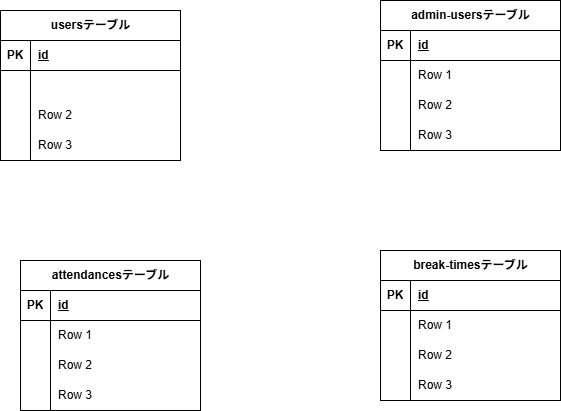

The diagram above was exported from draw.io. Its source (the exported page's mxGraphModel, read from the mxfile embedded in the PNG):
<mxGraphModel dx="606" dy="515" grid="1" gridSize="10" guides="1" tooltips="1" connect="1" arrows="1" fold="1" page="1" pageScale="1" pageWidth="827" pageHeight="1169" math="0" shadow="0">
  <root>
    <mxCell id="0" />
    <mxCell id="1" parent="0" />
    <mxCell id="2" value="usersテーブル" style="shape=table;startSize=30;container=1;collapsible=1;childLayout=tableLayout;fixedRows=1;rowLines=0;fontStyle=1;align=center;resizeLast=1;html=1;" vertex="1" parent="1">
      <mxGeometry x="10" y="30" width="180" height="150" as="geometry" />
    </mxCell>
    <mxCell id="3" value="" style="shape=tableRow;horizontal=0;startSize=0;swimlaneHead=0;swimlaneBody=0;fillColor=none;collapsible=0;dropTarget=0;points=[[0,0.5],[1,0.5]];portConstraint=eastwest;top=0;left=0;right=0;bottom=1;" vertex="1" parent="2">
      <mxGeometry y="30" width="180" height="30" as="geometry" />
    </mxCell>
    <mxCell id="4" value="PK" style="shape=partialRectangle;connectable=0;fillColor=none;top=0;left=0;bottom=0;right=0;fontStyle=1;overflow=hidden;whiteSpace=wrap;html=1;" vertex="1" parent="3">
      <mxGeometry width="30" height="30" as="geometry">
        <mxRectangle width="30" height="30" as="alternateBounds" />
      </mxGeometry>
    </mxCell>
    <mxCell id="5" value="id" style="shape=partialRectangle;connectable=0;fillColor=none;top=0;left=0;bottom=0;right=0;align=left;spacingLeft=6;fontStyle=5;overflow=hidden;whiteSpace=wrap;html=1;" vertex="1" parent="3">
      <mxGeometry x="30" width="150" height="30" as="geometry">
        <mxRectangle width="150" height="30" as="alternateBounds" />
      </mxGeometry>
    </mxCell>
    <mxCell id="6" value="" style="shape=tableRow;horizontal=0;startSize=0;swimlaneHead=0;swimlaneBody=0;fillColor=none;collapsible=0;dropTarget=0;points=[[0,0.5],[1,0.5]];portConstraint=eastwest;top=0;left=0;right=0;bottom=0;" vertex="1" parent="2">
      <mxGeometry y="60" width="180" height="30" as="geometry" />
    </mxCell>
    <mxCell id="7" value="" style="shape=partialRectangle;connectable=0;fillColor=none;top=0;left=0;bottom=0;right=0;editable=1;overflow=hidden;whiteSpace=wrap;html=1;" vertex="1" parent="6">
      <mxGeometry width="30" height="30" as="geometry">
        <mxRectangle width="30" height="30" as="alternateBounds" />
      </mxGeometry>
    </mxCell>
    <mxCell id="8" value="" style="shape=partialRectangle;connectable=0;fillColor=none;top=0;left=0;bottom=0;right=0;align=left;spacingLeft=6;overflow=hidden;whiteSpace=wrap;html=1;" vertex="1" parent="6">
      <mxGeometry x="30" width="150" height="30" as="geometry">
        <mxRectangle width="150" height="30" as="alternateBounds" />
      </mxGeometry>
    </mxCell>
    <mxCell id="9" value="" style="shape=tableRow;horizontal=0;startSize=0;swimlaneHead=0;swimlaneBody=0;fillColor=none;collapsible=0;dropTarget=0;points=[[0,0.5],[1,0.5]];portConstraint=eastwest;top=0;left=0;right=0;bottom=0;" vertex="1" parent="2">
      <mxGeometry y="90" width="180" height="30" as="geometry" />
    </mxCell>
    <mxCell id="10" value="" style="shape=partialRectangle;connectable=0;fillColor=none;top=0;left=0;bottom=0;right=0;editable=1;overflow=hidden;whiteSpace=wrap;html=1;" vertex="1" parent="9">
      <mxGeometry width="30" height="30" as="geometry">
        <mxRectangle width="30" height="30" as="alternateBounds" />
      </mxGeometry>
    </mxCell>
    <mxCell id="11" value="Row 2" style="shape=partialRectangle;connectable=0;fillColor=none;top=0;left=0;bottom=0;right=0;align=left;spacingLeft=6;overflow=hidden;whiteSpace=wrap;html=1;" vertex="1" parent="9">
      <mxGeometry x="30" width="150" height="30" as="geometry">
        <mxRectangle width="150" height="30" as="alternateBounds" />
      </mxGeometry>
    </mxCell>
    <mxCell id="12" value="" style="shape=tableRow;horizontal=0;startSize=0;swimlaneHead=0;swimlaneBody=0;fillColor=none;collapsible=0;dropTarget=0;points=[[0,0.5],[1,0.5]];portConstraint=eastwest;top=0;left=0;right=0;bottom=0;" vertex="1" parent="2">
      <mxGeometry y="120" width="180" height="30" as="geometry" />
    </mxCell>
    <mxCell id="13" value="" style="shape=partialRectangle;connectable=0;fillColor=none;top=0;left=0;bottom=0;right=0;editable=1;overflow=hidden;whiteSpace=wrap;html=1;" vertex="1" parent="12">
      <mxGeometry width="30" height="30" as="geometry">
        <mxRectangle width="30" height="30" as="alternateBounds" />
      </mxGeometry>
    </mxCell>
    <mxCell id="14" value="Row 3" style="shape=partialRectangle;connectable=0;fillColor=none;top=0;left=0;bottom=0;right=0;align=left;spacingLeft=6;overflow=hidden;whiteSpace=wrap;html=1;" vertex="1" parent="12">
      <mxGeometry x="30" width="150" height="30" as="geometry">
        <mxRectangle width="150" height="30" as="alternateBounds" />
      </mxGeometry>
    </mxCell>
    <mxCell id="19" value="admin-usersテーブル" style="shape=table;startSize=30;container=1;collapsible=1;childLayout=tableLayout;fixedRows=1;rowLines=0;fontStyle=1;align=center;resizeLast=1;html=1;" vertex="1" parent="1">
      <mxGeometry x="390" y="20" width="180" height="150" as="geometry" />
    </mxCell>
    <mxCell id="20" value="" style="shape=tableRow;horizontal=0;startSize=0;swimlaneHead=0;swimlaneBody=0;fillColor=none;collapsible=0;dropTarget=0;points=[[0,0.5],[1,0.5]];portConstraint=eastwest;top=0;left=0;right=0;bottom=1;" vertex="1" parent="19">
      <mxGeometry y="30" width="180" height="30" as="geometry" />
    </mxCell>
    <mxCell id="21" value="PK" style="shape=partialRectangle;connectable=0;fillColor=none;top=0;left=0;bottom=0;right=0;fontStyle=1;overflow=hidden;whiteSpace=wrap;html=1;" vertex="1" parent="20">
      <mxGeometry width="30" height="30" as="geometry">
        <mxRectangle width="30" height="30" as="alternateBounds" />
      </mxGeometry>
    </mxCell>
    <mxCell id="22" value="id" style="shape=partialRectangle;connectable=0;fillColor=none;top=0;left=0;bottom=0;right=0;align=left;spacingLeft=6;fontStyle=5;overflow=hidden;whiteSpace=wrap;html=1;" vertex="1" parent="20">
      <mxGeometry x="30" width="150" height="30" as="geometry">
        <mxRectangle width="150" height="30" as="alternateBounds" />
      </mxGeometry>
    </mxCell>
    <mxCell id="23" value="" style="shape=tableRow;horizontal=0;startSize=0;swimlaneHead=0;swimlaneBody=0;fillColor=none;collapsible=0;dropTarget=0;points=[[0,0.5],[1,0.5]];portConstraint=eastwest;top=0;left=0;right=0;bottom=0;" vertex="1" parent="19">
      <mxGeometry y="60" width="180" height="30" as="geometry" />
    </mxCell>
    <mxCell id="24" value="" style="shape=partialRectangle;connectable=0;fillColor=none;top=0;left=0;bottom=0;right=0;editable=1;overflow=hidden;whiteSpace=wrap;html=1;" vertex="1" parent="23">
      <mxGeometry width="30" height="30" as="geometry">
        <mxRectangle width="30" height="30" as="alternateBounds" />
      </mxGeometry>
    </mxCell>
    <mxCell id="25" value="Row 1" style="shape=partialRectangle;connectable=0;fillColor=none;top=0;left=0;bottom=0;right=0;align=left;spacingLeft=6;overflow=hidden;whiteSpace=wrap;html=1;" vertex="1" parent="23">
      <mxGeometry x="30" width="150" height="30" as="geometry">
        <mxRectangle width="150" height="30" as="alternateBounds" />
      </mxGeometry>
    </mxCell>
    <mxCell id="26" value="" style="shape=tableRow;horizontal=0;startSize=0;swimlaneHead=0;swimlaneBody=0;fillColor=none;collapsible=0;dropTarget=0;points=[[0,0.5],[1,0.5]];portConstraint=eastwest;top=0;left=0;right=0;bottom=0;" vertex="1" parent="19">
      <mxGeometry y="90" width="180" height="30" as="geometry" />
    </mxCell>
    <mxCell id="27" value="" style="shape=partialRectangle;connectable=0;fillColor=none;top=0;left=0;bottom=0;right=0;editable=1;overflow=hidden;whiteSpace=wrap;html=1;" vertex="1" parent="26">
      <mxGeometry width="30" height="30" as="geometry">
        <mxRectangle width="30" height="30" as="alternateBounds" />
      </mxGeometry>
    </mxCell>
    <mxCell id="28" value="Row 2" style="shape=partialRectangle;connectable=0;fillColor=none;top=0;left=0;bottom=0;right=0;align=left;spacingLeft=6;overflow=hidden;whiteSpace=wrap;html=1;" vertex="1" parent="26">
      <mxGeometry x="30" width="150" height="30" as="geometry">
        <mxRectangle width="150" height="30" as="alternateBounds" />
      </mxGeometry>
    </mxCell>
    <mxCell id="29" value="" style="shape=tableRow;horizontal=0;startSize=0;swimlaneHead=0;swimlaneBody=0;fillColor=none;collapsible=0;dropTarget=0;points=[[0,0.5],[1,0.5]];portConstraint=eastwest;top=0;left=0;right=0;bottom=0;" vertex="1" parent="19">
      <mxGeometry y="120" width="180" height="30" as="geometry" />
    </mxCell>
    <mxCell id="30" value="" style="shape=partialRectangle;connectable=0;fillColor=none;top=0;left=0;bottom=0;right=0;editable=1;overflow=hidden;whiteSpace=wrap;html=1;" vertex="1" parent="29">
      <mxGeometry width="30" height="30" as="geometry">
        <mxRectangle width="30" height="30" as="alternateBounds" />
      </mxGeometry>
    </mxCell>
    <mxCell id="31" value="Row 3" style="shape=partialRectangle;connectable=0;fillColor=none;top=0;left=0;bottom=0;right=0;align=left;spacingLeft=6;overflow=hidden;whiteSpace=wrap;html=1;" vertex="1" parent="29">
      <mxGeometry x="30" width="150" height="30" as="geometry">
        <mxRectangle width="150" height="30" as="alternateBounds" />
      </mxGeometry>
    </mxCell>
    <mxCell id="32" value="attendancesテーブル" style="shape=table;startSize=30;container=1;collapsible=1;childLayout=tableLayout;fixedRows=1;rowLines=0;fontStyle=1;align=center;resizeLast=1;html=1;" vertex="1" parent="1">
      <mxGeometry x="30" y="280" width="180" height="150" as="geometry" />
    </mxCell>
    <mxCell id="33" value="" style="shape=tableRow;horizontal=0;startSize=0;swimlaneHead=0;swimlaneBody=0;fillColor=none;collapsible=0;dropTarget=0;points=[[0,0.5],[1,0.5]];portConstraint=eastwest;top=0;left=0;right=0;bottom=1;" vertex="1" parent="32">
      <mxGeometry y="30" width="180" height="30" as="geometry" />
    </mxCell>
    <mxCell id="34" value="PK" style="shape=partialRectangle;connectable=0;fillColor=none;top=0;left=0;bottom=0;right=0;fontStyle=1;overflow=hidden;whiteSpace=wrap;html=1;" vertex="1" parent="33">
      <mxGeometry width="30" height="30" as="geometry">
        <mxRectangle width="30" height="30" as="alternateBounds" />
      </mxGeometry>
    </mxCell>
    <mxCell id="35" value="id" style="shape=partialRectangle;connectable=0;fillColor=none;top=0;left=0;bottom=0;right=0;align=left;spacingLeft=6;fontStyle=5;overflow=hidden;whiteSpace=wrap;html=1;" vertex="1" parent="33">
      <mxGeometry x="30" width="150" height="30" as="geometry">
        <mxRectangle width="150" height="30" as="alternateBounds" />
      </mxGeometry>
    </mxCell>
    <mxCell id="36" value="" style="shape=tableRow;horizontal=0;startSize=0;swimlaneHead=0;swimlaneBody=0;fillColor=none;collapsible=0;dropTarget=0;points=[[0,0.5],[1,0.5]];portConstraint=eastwest;top=0;left=0;right=0;bottom=0;" vertex="1" parent="32">
      <mxGeometry y="60" width="180" height="30" as="geometry" />
    </mxCell>
    <mxCell id="37" value="" style="shape=partialRectangle;connectable=0;fillColor=none;top=0;left=0;bottom=0;right=0;editable=1;overflow=hidden;whiteSpace=wrap;html=1;" vertex="1" parent="36">
      <mxGeometry width="30" height="30" as="geometry">
        <mxRectangle width="30" height="30" as="alternateBounds" />
      </mxGeometry>
    </mxCell>
    <mxCell id="38" value="Row 1" style="shape=partialRectangle;connectable=0;fillColor=none;top=0;left=0;bottom=0;right=0;align=left;spacingLeft=6;overflow=hidden;whiteSpace=wrap;html=1;" vertex="1" parent="36">
      <mxGeometry x="30" width="150" height="30" as="geometry">
        <mxRectangle width="150" height="30" as="alternateBounds" />
      </mxGeometry>
    </mxCell>
    <mxCell id="39" value="" style="shape=tableRow;horizontal=0;startSize=0;swimlaneHead=0;swimlaneBody=0;fillColor=none;collapsible=0;dropTarget=0;points=[[0,0.5],[1,0.5]];portConstraint=eastwest;top=0;left=0;right=0;bottom=0;" vertex="1" parent="32">
      <mxGeometry y="90" width="180" height="30" as="geometry" />
    </mxCell>
    <mxCell id="40" value="" style="shape=partialRectangle;connectable=0;fillColor=none;top=0;left=0;bottom=0;right=0;editable=1;overflow=hidden;whiteSpace=wrap;html=1;" vertex="1" parent="39">
      <mxGeometry width="30" height="30" as="geometry">
        <mxRectangle width="30" height="30" as="alternateBounds" />
      </mxGeometry>
    </mxCell>
    <mxCell id="41" value="Row 2" style="shape=partialRectangle;connectable=0;fillColor=none;top=0;left=0;bottom=0;right=0;align=left;spacingLeft=6;overflow=hidden;whiteSpace=wrap;html=1;" vertex="1" parent="39">
      <mxGeometry x="30" width="150" height="30" as="geometry">
        <mxRectangle width="150" height="30" as="alternateBounds" />
      </mxGeometry>
    </mxCell>
    <mxCell id="42" value="" style="shape=tableRow;horizontal=0;startSize=0;swimlaneHead=0;swimlaneBody=0;fillColor=none;collapsible=0;dropTarget=0;points=[[0,0.5],[1,0.5]];portConstraint=eastwest;top=0;left=0;right=0;bottom=0;" vertex="1" parent="32">
      <mxGeometry y="120" width="180" height="30" as="geometry" />
    </mxCell>
    <mxCell id="43" value="" style="shape=partialRectangle;connectable=0;fillColor=none;top=0;left=0;bottom=0;right=0;editable=1;overflow=hidden;whiteSpace=wrap;html=1;" vertex="1" parent="42">
      <mxGeometry width="30" height="30" as="geometry">
        <mxRectangle width="30" height="30" as="alternateBounds" />
      </mxGeometry>
    </mxCell>
    <mxCell id="44" value="Row 3" style="shape=partialRectangle;connectable=0;fillColor=none;top=0;left=0;bottom=0;right=0;align=left;spacingLeft=6;overflow=hidden;whiteSpace=wrap;html=1;" vertex="1" parent="42">
      <mxGeometry x="30" width="150" height="30" as="geometry">
        <mxRectangle width="150" height="30" as="alternateBounds" />
      </mxGeometry>
    </mxCell>
    <mxCell id="45" value="break-timesテーブル" style="shape=table;startSize=30;container=1;collapsible=1;childLayout=tableLayout;fixedRows=1;rowLines=0;fontStyle=1;align=center;resizeLast=1;html=1;" vertex="1" parent="1">
      <mxGeometry x="390" y="270" width="180" height="150" as="geometry" />
    </mxCell>
    <mxCell id="46" value="" style="shape=tableRow;horizontal=0;startSize=0;swimlaneHead=0;swimlaneBody=0;fillColor=none;collapsible=0;dropTarget=0;points=[[0,0.5],[1,0.5]];portConstraint=eastwest;top=0;left=0;right=0;bottom=1;" vertex="1" parent="45">
      <mxGeometry y="30" width="180" height="30" as="geometry" />
    </mxCell>
    <mxCell id="47" value="PK" style="shape=partialRectangle;connectable=0;fillColor=none;top=0;left=0;bottom=0;right=0;fontStyle=1;overflow=hidden;whiteSpace=wrap;html=1;" vertex="1" parent="46">
      <mxGeometry width="30" height="30" as="geometry">
        <mxRectangle width="30" height="30" as="alternateBounds" />
      </mxGeometry>
    </mxCell>
    <mxCell id="48" value="id" style="shape=partialRectangle;connectable=0;fillColor=none;top=0;left=0;bottom=0;right=0;align=left;spacingLeft=6;fontStyle=5;overflow=hidden;whiteSpace=wrap;html=1;" vertex="1" parent="46">
      <mxGeometry x="30" width="150" height="30" as="geometry">
        <mxRectangle width="150" height="30" as="alternateBounds" />
      </mxGeometry>
    </mxCell>
    <mxCell id="49" value="" style="shape=tableRow;horizontal=0;startSize=0;swimlaneHead=0;swimlaneBody=0;fillColor=none;collapsible=0;dropTarget=0;points=[[0,0.5],[1,0.5]];portConstraint=eastwest;top=0;left=0;right=0;bottom=0;" vertex="1" parent="45">
      <mxGeometry y="60" width="180" height="30" as="geometry" />
    </mxCell>
    <mxCell id="50" value="" style="shape=partialRectangle;connectable=0;fillColor=none;top=0;left=0;bottom=0;right=0;editable=1;overflow=hidden;whiteSpace=wrap;html=1;" vertex="1" parent="49">
      <mxGeometry width="30" height="30" as="geometry">
        <mxRectangle width="30" height="30" as="alternateBounds" />
      </mxGeometry>
    </mxCell>
    <mxCell id="51" value="Row 1" style="shape=partialRectangle;connectable=0;fillColor=none;top=0;left=0;bottom=0;right=0;align=left;spacingLeft=6;overflow=hidden;whiteSpace=wrap;html=1;" vertex="1" parent="49">
      <mxGeometry x="30" width="150" height="30" as="geometry">
        <mxRectangle width="150" height="30" as="alternateBounds" />
      </mxGeometry>
    </mxCell>
    <mxCell id="52" value="" style="shape=tableRow;horizontal=0;startSize=0;swimlaneHead=0;swimlaneBody=0;fillColor=none;collapsible=0;dropTarget=0;points=[[0,0.5],[1,0.5]];portConstraint=eastwest;top=0;left=0;right=0;bottom=0;" vertex="1" parent="45">
      <mxGeometry y="90" width="180" height="30" as="geometry" />
    </mxCell>
    <mxCell id="53" value="" style="shape=partialRectangle;connectable=0;fillColor=none;top=0;left=0;bottom=0;right=0;editable=1;overflow=hidden;whiteSpace=wrap;html=1;" vertex="1" parent="52">
      <mxGeometry width="30" height="30" as="geometry">
        <mxRectangle width="30" height="30" as="alternateBounds" />
      </mxGeometry>
    </mxCell>
    <mxCell id="54" value="Row 2" style="shape=partialRectangle;connectable=0;fillColor=none;top=0;left=0;bottom=0;right=0;align=left;spacingLeft=6;overflow=hidden;whiteSpace=wrap;html=1;" vertex="1" parent="52">
      <mxGeometry x="30" width="150" height="30" as="geometry">
        <mxRectangle width="150" height="30" as="alternateBounds" />
      </mxGeometry>
    </mxCell>
    <mxCell id="55" value="" style="shape=tableRow;horizontal=0;startSize=0;swimlaneHead=0;swimlaneBody=0;fillColor=none;collapsible=0;dropTarget=0;points=[[0,0.5],[1,0.5]];portConstraint=eastwest;top=0;left=0;right=0;bottom=0;" vertex="1" parent="45">
      <mxGeometry y="120" width="180" height="30" as="geometry" />
    </mxCell>
    <mxCell id="56" value="" style="shape=partialRectangle;connectable=0;fillColor=none;top=0;left=0;bottom=0;right=0;editable=1;overflow=hidden;whiteSpace=wrap;html=1;" vertex="1" parent="55">
      <mxGeometry width="30" height="30" as="geometry">
        <mxRectangle width="30" height="30" as="alternateBounds" />
      </mxGeometry>
    </mxCell>
    <mxCell id="57" value="Row 3" style="shape=partialRectangle;connectable=0;fillColor=none;top=0;left=0;bottom=0;right=0;align=left;spacingLeft=6;overflow=hidden;whiteSpace=wrap;html=1;" vertex="1" parent="55">
      <mxGeometry x="30" width="150" height="30" as="geometry">
        <mxRectangle width="150" height="30" as="alternateBounds" />
      </mxGeometry>
    </mxCell>
  </root>
</mxGraphModel>